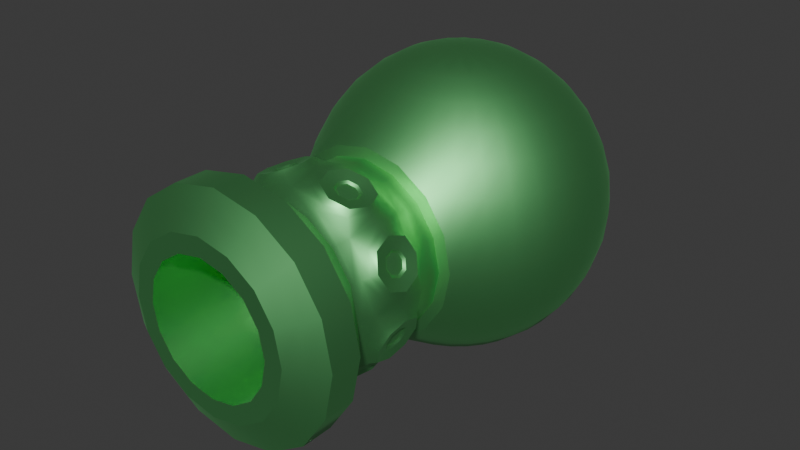 # Source: deluxe_mortar_1.blend  (saved by Blender 4.4.30; exported with 4.5.12 LTS)
import bpy
from mathutils import Matrix  # noqa: F401  (used for matrix-valued properties, if any)

bpy.ops.wm.read_factory_settings(use_empty=True)
scene = bpy.context.scene
scene.name = 'Scene'

# ---- collections
col_collection = bpy.data.collections.new('Collection'); scene.collection.children.link(col_collection)

# ---- materials (node trees are filled in below, after node groups)
mat_deluxe_mortar = bpy.data.materials.new('deluxe_mortar')
mat_deluxe_mortar.use_transparent_shadow = False

# ---- node groups
ng_auto_smooth = bpy.data.node_groups.new('Auto Smooth', 'GeometryNodeTree')
_s = ng_auto_smooth.interface.new_socket(name='Geometry', in_out='OUTPUT', socket_type='NodeSocketGeometry')
_s = ng_auto_smooth.interface.new_socket(name='Geometry', in_out='INPUT', socket_type='NodeSocketGeometry')
_s = ng_auto_smooth.interface.new_socket(name='Angle', in_out='INPUT', socket_type='NodeSocketFloat')
_s.subtype = 'ANGLE'
_s.min_value = 0.0
_s.max_value = 3.142
ng_auto_smooth.is_modifier = True
_N = ng_auto_smooth.nodes; _L = ng_auto_smooth.links
n0 = _N.new('NodeGroupOutput'); n0.name = 'Group Output'; n0.location = (480, -100)
n1 = _N.new('NodeGroupInput'); n1.name = 'Group Input'; n1.location = (-420, -300)
n2 = _N.new('NodeGroupInput'); n2.name = 'Group Input.001'; n2.location = (-60, -100)
n3 = _N.new('GeometryNodeSetShadeSmooth'); n3.name = 'Set Shade Smooth'; n3.location = (120, -100)
n3.domain = 'EDGE'
n4 = _N.new('GeometryNodeSetShadeSmooth'); n4.name = 'Set Shade Smooth.001'; n4.location = (300, -100)
n5 = _N.new('GeometryNodeInputMeshEdgeAngle'); n5.name = 'Edge Angle'; n5.location = (-420, -220)
n6 = _N.new('GeometryNodeInputEdgeSmooth'); n6.name = 'Is Edge Smooth'; n6.location = (-60, -160)
n7 = _N.new('GeometryNodeInputShadeSmooth'); n7.name = 'Is Face Smooth'; n7.location = (-240, -340)
n8 = _N.new('FunctionNodeBooleanMath'); n8.name = 'Boolean Math'; n8.location = (-60, -220)
n9 = _N.new('FunctionNodeCompare'); n9.name = 'Compare'; n9.location = (-240, -180)
n9.operation = 'LESS_EQUAL'
_L.new(n5.outputs[0], n9.inputs[0])
_L.new(n4.outputs[0], n0.inputs[0])
_L.new(n1.outputs[1], n9.inputs[1])
_L.new(n9.outputs[0], n8.inputs[0])
_L.new(n7.outputs[0], n8.inputs[1])
_L.new(n2.outputs[0], n3.inputs[0])
_L.new(n6.outputs[0], n3.inputs[1])
_L.new(n3.outputs[0], n4.inputs[0])
_L.new(n8.outputs[0], n3.inputs[2])
n0.is_active_output = True

# ---- material node trees
mat_deluxe_mortar.use_nodes = True; mat_deluxe_mortar.node_tree.nodes.clear()
_N = mat_deluxe_mortar.node_tree.nodes; _L = mat_deluxe_mortar.node_tree.links
n0 = _N.new('ShaderNodeBsdfPrincipled'); n0.name = 'Principled BSDF'; n0.location = (10, 300)
n0.inputs[0].default_value = (0.2401, 0.8002, 0.2961, 1.0)
n0.inputs[1].default_value = 1.0
n1 = _N.new('ShaderNodeOutputMaterial'); n1.name = 'Material Output'; n1.location = (300, 300)
_L.new(n0.outputs[0], n1.inputs[0])
n1.is_active_output = True

# ---- world
world_world = bpy.data.worlds.new('World'); scene.world = world_world
world_world.use_nodes = True; world_world.node_tree.nodes.clear()
_N = world_world.node_tree.nodes; _L = world_world.node_tree.links
n0 = _N.new('ShaderNodeOutputWorld'); n0.name = 'World Output'; n0.location = (300, 300)
n1 = _N.new('ShaderNodeBackground'); n1.name = 'Background'; n1.location = (10, 300)
n1.inputs[0].default_value = (0.05088, 0.05088, 0.05088, 1.0)
_L.new(n1.outputs[0], n0.inputs[0])
n0.is_active_output = True
world_world.color = (0.05088, 0.05088, 0.05088)
world_world.use_sun_shadow = False
world_world.sun_shadow_jitter_overblur = 0.0

# ---- meshes
me_sphere = bpy.data.meshes.new('Sphere')
me_sphere.from_pydata([(0.0, 1.0, 0.0), (0.0, 0.9239, -0.3827), (0.0, 0.3827, -0.9239), (0.3827, 0.9239, 0.0), (0.3536, 0.8536, -0.3827), (0.2706, 0.6533, -0.7071), (0.1464, 0.3536, -0.9239), (0.7071, 0.7071, 0.0), (0.6533, 0.6533, -0.3827), (0.5, 0.5, -0.7071), (0.2706, 0.2706, -0.9239), (0.9239, 0.3827, 0.0), (0.8536, 0.3536, -0.3827), (0.6533, 0.2706, -0.7071), (0.3536, 0.1464, -0.9239), (1.0, -1.49e-07, 0.0), (0.9239, -1.192e-07, -0.3827), (0.7071, -8.941e-08, -0.7071), (0.3827, -4.47e-08, -0.9239), (0.9239, -0.3827, 0.0), (0.8536, -0.3536, -0.3827), (0.6533, -0.2706, -0.7071), (0.3536, -0.1464, -0.9239), (0.7071, -0.7071, 0.0), (0.6533, -0.6533, -0.3827), (0.5, -0.5, -0.7071), (0.2706, -0.2706, -0.9239), (0.5966, -0.8887, 0.0), (0.4219, -0.8887, -0.4219), (0.2706, -0.6533, -0.7071), (0.1464, -0.3536, -0.9239), (-0.5966, -1.042, 0.0), (0.0, -0.8666, -0.6639), (-2.235e-07, -0.7071, -0.7071), (-1.192e-07, -0.3827, -0.9239), (0.0, 0.0, -1.0), (-0.5966, -0.8887, 0.0), (-0.4219, -0.8887, -0.4219), (-0.2706, -0.6533, -0.7071), (-0.1464, -0.3536, -0.9239), (-0.7071, -0.7071, 0.0), (-0.6533, -0.6533, -0.3827), (-0.5, -0.5, -0.7071), (-0.2706, -0.2706, -0.9239), (-0.9239, -0.3827, 0.0), (-0.8536, -0.3536, -0.3827), (-0.6533, -0.2706, -0.7071), (-0.3536, -0.1464, -0.9239), (-1.0, 5.066e-07, 0.0), (-0.9239, 3.576e-07, -0.3827), (-0.7071, 3.278e-07, -0.7071), (-0.3827, 1.788e-07, -0.9239), (-0.9239, 0.3827, 0.0), (-0.8536, 0.3536, -0.3827), (-0.6533, 0.2706, -0.7071), (-0.3536, 0.1464, -0.9239), (-0.7071, 0.7071, 0.0), (-0.6533, 0.6533, -0.3827), (-0.5, 0.5, -0.7071), (-0.2706, 0.2706, -0.9239), (-0.3827, 0.9239, 0.0), (-0.3536, 0.8536, -0.3827), (-0.2706, 0.6533, -0.7071), (-0.1464, 0.3536, -0.9239), (4.47e-07, 0.7071, -0.7071), (0.6635, -0.8667, 0.0), (0.469, -0.8668, -0.469), (0.0, -0.8887, -0.5966), (-0.6635, -0.8667, 0.0), (-0.469, -0.8668, -0.469), (0.0, -0.9387, -0.5966), (0.5966, -0.9387, 0.0), (-0.5966, -0.9387, 0.0), (0.4219, -0.9387, -0.4219), (-0.4219, -0.9387, -0.4219), (0.5966, -1.042, 0.0), (0.4219, -1.042, -0.4219), (0.0, -1.042, -0.5966), (-0.4219, -1.042, -0.4219), (0.0, -2.106, -0.4667), (0.0, -2.106, -0.5966), (0.4667, -2.106, 0.0), (0.5966, -2.106, 0.0), (-0.4667, -2.106, 0.0), (-0.5966, -2.106, 0.0), (0.33, -2.106, -0.33), (0.4219, -2.106, -0.4219), (-0.33, -2.106, -0.33), (-0.4219, -2.106, -0.4219), (0.5966, -1.564, 0.0), (-0.4219, -1.564, -0.4219), (0.0, -1.564, -0.5966), (0.4219, -1.564, -0.4219), (-0.5966, -1.564, 0.0), (-0.5916, -1.983, -0.5916), (0.8366, -1.983, 0.0), (0.0, -1.983, -0.8366), (0.5916, -1.983, -0.5916), (-0.8366, -1.983, 0.0), (0.0, -1.106, 0.0), (0.0, -1.106, -0.4667), (0.4667, -1.106, 0.0), (-0.4667, -1.106, 0.0), (0.33, -1.106, -0.33), (-0.33, -1.106, -0.33), (-0.5916, -1.783, -0.5916), (0.8366, -1.783, 0.0), (0.0, -1.783, -0.8366), (0.5916, -1.783, -0.5916), (-0.8366, -1.783, 0.0), (0.5966, -1.507, 0.0), (-0.4219, -1.507, -0.4219), (0.0, -1.507, -0.5966), (0.4219, -1.507, -0.4219), (-0.5966, -1.507, 0.0), (0.6302, -1.105, -0.07569), (0.6302, -1.444, -0.07569), (0.4991, -1.444, -0.3921), (0.4991, -1.105, -0.3921), (-0.4991, -1.105, -0.3921), (-0.4991, -1.444, -0.3921), (-0.6302, -1.444, -0.07569), (-0.6302, -1.105, -0.07569), (0.3921, -1.105, -0.4991), (0.3921, -1.444, -0.4991), (0.07569, -1.444, -0.6302), (0.07569, -1.105, -0.6302), (-0.07569, -1.105, -0.6302), (-0.07569, -1.444, -0.6302), (-0.3921, -1.444, -0.4991), (-0.3921, -1.105, -0.4991), (0.5863, -1.359, -0.1502), (0.5863, -1.19, -0.1502), (0.5208, -1.359, -0.3084), (0.5208, -1.19, -0.3084), (-0.5208, -1.359, -0.3084), (-0.5208, -1.19, -0.3084), (-0.5863, -1.359, -0.1502), (-0.5863, -1.19, -0.1502), (0.3084, -1.359, -0.5208), (0.3084, -1.19, -0.5208), (0.1502, -1.359, -0.5863), (0.1502, -1.19, -0.5863), (-0.1502, -1.359, -0.5863), (-0.1502, -1.19, -0.5863), (-0.3084, -1.359, -0.5208), (-0.3084, -1.19, -0.5208), (0.5687, -1.342, -0.1614), (0.5687, -1.207, -0.1614), (0.5163, -1.342, -0.288), (0.5163, -1.207, -0.288), (-0.5163, -1.342, -0.288), (-0.5163, -1.207, -0.288), (-0.5687, -1.342, -0.1614), (-0.5687, -1.207, -0.1614), (0.288, -1.342, -0.5163), (0.288, -1.207, -0.5163), (0.1614, -1.342, -0.5687), (0.1614, -1.207, -0.5687), (-0.1614, -1.342, -0.5687), (-0.1614, -1.207, -0.5687), (-0.288, -1.342, -0.5163), (-0.288, -1.207, -0.5163), (0.0, 0.9239, 0.3827), (0.0, 0.3827, 0.9239), (0.3536, 0.8536, 0.3827), (0.2706, 0.6533, 0.7071), (0.1464, 0.3536, 0.9239), (0.6533, 0.6533, 0.3827), (0.5, 0.5, 0.7071), (0.2706, 0.2706, 0.9239), (0.8536, 0.3536, 0.3827), (0.6533, 0.2706, 0.7071), (0.3536, 0.1464, 0.9239), (0.9239, -1.192e-07, 0.3827), (0.7071, -8.941e-08, 0.7071), (0.3827, -4.47e-08, 0.9239), (0.8536, -0.3536, 0.3827), (0.6533, -0.2706, 0.7071), (0.3536, -0.1464, 0.9239), (0.6533, -0.6533, 0.3827), (0.5, -0.5, 0.7071), (0.2706, -0.2706, 0.9239), (0.4219, -0.8887, 0.4219), (0.2706, -0.6533, 0.7071), (0.1464, -0.3536, 0.9239), (0.0, -0.8666, 0.6639), (-2.235e-07, -0.7071, 0.7071), (-1.192e-07, -0.3827, 0.9239), (0.0, 0.0, 1.0), (-0.4219, -0.8887, 0.4219), (-0.2706, -0.6533, 0.7071), (-0.1464, -0.3536, 0.9239), (-0.6533, -0.6533, 0.3827), (-0.5, -0.5, 0.7071), (-0.2706, -0.2706, 0.9239), (-0.8536, -0.3536, 0.3827), (-0.6533, -0.2706, 0.7071), (-0.3536, -0.1464, 0.9239), (-0.9239, 3.576e-07, 0.3827), (-0.7071, 3.278e-07, 0.7071), (-0.3827, 1.788e-07, 0.9239), (-0.8536, 0.3536, 0.3827), (-0.6533, 0.2706, 0.7071), (-0.3536, 0.1464, 0.9239), (-0.6533, 0.6533, 0.3827), (-0.5, 0.5, 0.7071), (-0.2706, 0.2706, 0.9239), (-0.3536, 0.8536, 0.3827), (-0.2706, 0.6533, 0.7071), (-0.1464, 0.3536, 0.9239), (4.47e-07, 0.7071, 0.7071), (0.469, -0.8668, 0.469), (0.0, -0.8887, 0.5966), (-0.469, -0.8668, 0.469), (0.0, -0.9387, 0.5966), (0.4219, -0.9387, 0.4219), (-0.4219, -0.9387, 0.4219), (0.4219, -1.042, 0.4219), (0.0, -1.042, 0.5966), (-0.4219, -1.042, 0.4219), (0.0, -2.106, 0.4667), (0.0, -2.106, 0.5966), (0.33, -2.106, 0.33), (0.4219, -2.106, 0.4219), (-0.33, -2.106, 0.33), (-0.4219, -2.106, 0.4219), (-0.4219, -1.564, 0.4219), (0.0, -1.564, 0.5966), (0.4219, -1.564, 0.4219), (-0.5916, -1.983, 0.5916), (0.0, -1.983, 0.8366), (0.5916, -1.983, 0.5916), (0.0, -1.106, 0.4667), (0.33, -1.106, 0.33), (-0.33, -1.106, 0.33), (-0.5916, -1.783, 0.5916), (0.0, -1.783, 0.8366), (0.5916, -1.783, 0.5916), (-0.4219, -1.507, 0.4219), (0.0, -1.507, 0.5966), (0.4219, -1.507, 0.4219), (0.6302, -1.105, 0.07569), (0.6302, -1.444, 0.07569), (0.4991, -1.444, 0.3921), (0.4991, -1.105, 0.3921), (-0.4991, -1.105, 0.3921), (-0.4991, -1.444, 0.3921), (-0.6302, -1.444, 0.07569), (-0.6302, -1.105, 0.07569), (0.3921, -1.105, 0.4991), (0.3921, -1.444, 0.4991), (0.07569, -1.444, 0.6302), (0.07569, -1.105, 0.6302), (-0.07569, -1.105, 0.6302), (-0.07569, -1.444, 0.6302), (-0.3921, -1.444, 0.4991), (-0.3921, -1.105, 0.4991), (0.5863, -1.359, 0.1502), (0.5863, -1.19, 0.1502), (0.5208, -1.359, 0.3084), (0.5208, -1.19, 0.3084), (-0.5208, -1.359, 0.3084), (-0.5208, -1.19, 0.3084), (-0.5863, -1.359, 0.1502), (-0.5863, -1.19, 0.1502), (0.3084, -1.359, 0.5208), (0.3084, -1.19, 0.5208), (0.1502, -1.359, 0.5863), (0.1502, -1.19, 0.5863), (-0.1502, -1.359, 0.5863), (-0.1502, -1.19, 0.5863), (-0.3084, -1.359, 0.5208), (-0.3084, -1.19, 0.5208), (0.5687, -1.342, 0.1614), (0.5687, -1.207, 0.1614), (0.5163, -1.342, 0.288), (0.5163, -1.207, 0.288), (-0.5163, -1.342, 0.288), (-0.5163, -1.207, 0.288), (-0.5687, -1.342, 0.1614), (-0.5687, -1.207, 0.1614), (0.288, -1.342, 0.5163), (0.288, -1.207, 0.5163), (0.1614, -1.342, 0.5687), (0.1614, -1.207, 0.5687), (-0.1614, -1.342, 0.5687), (-0.1614, -1.207, 0.5687), (-0.288, -1.342, 0.5163), (-0.288, -1.207, 0.5163)], [], [(35, 2, 6), (64, 1, 4, 5), (2, 64, 5, 6), (1, 0, 3, 4), (5, 4, 8, 9), (6, 5, 9, 10), (4, 3, 7, 8), (35, 6, 10), (10, 9, 13, 14), (8, 7, 11, 12), (35, 10, 14), (9, 8, 12, 13), (12, 11, 15, 16), (35, 14, 18), (13, 12, 16, 17), (14, 13, 17, 18), (35, 18, 22), (17, 16, 20, 21), (18, 17, 21, 22), (16, 15, 19, 20), (22, 21, 25, 26), (20, 19, 23, 24), (35, 22, 26), (21, 20, 24, 25), (26, 25, 29, 30), (24, 23, 65, 66), (35, 26, 30), (25, 24, 66, 29), (35, 30, 34), (29, 66, 32, 33), (28, 27, 71, 73), (30, 29, 33, 34), (67, 28, 73, 70), (35, 34, 39), (33, 32, 69, 38), (36, 37, 74, 72), (34, 33, 38, 39), (39, 38, 42, 43), (69, 68, 40, 41), (35, 39, 43), (38, 69, 41, 42), (43, 42, 46, 47), (41, 40, 44, 45), (35, 43, 47), (42, 41, 45, 46), (35, 47, 51), (46, 45, 49, 50), (47, 46, 50, 51), (45, 44, 48, 49), (50, 49, 53, 54), (51, 50, 54, 55), (49, 48, 52, 53), (35, 51, 55), (55, 54, 58, 59), (53, 52, 56, 57), (35, 55, 59), (54, 53, 57, 58), (57, 56, 60, 61), (35, 59, 63), (58, 57, 61, 62), (59, 58, 62, 63), (35, 63, 2), (62, 61, 1, 64), (63, 62, 64, 2), (61, 60, 0, 1), (27, 28, 66, 65), (28, 67, 32, 66), (37, 36, 68, 69), (67, 37, 69, 32), (88, 84, 98, 94), (82, 86, 97, 95), (37, 67, 70, 74), (80, 88, 94, 96), (81, 85, 86, 82), (85, 79, 80, 86), (86, 80, 96, 97), (87, 83, 84, 88), (79, 87, 88, 80), (73, 71, 75, 76), (72, 74, 78, 31), (70, 73, 76, 77), (74, 70, 77, 78), (111, 112, 91, 90), (100, 99, 102, 104), (103, 101, 99, 100), (83, 87, 104, 102), (79, 85, 103, 100), (85, 81, 101, 103), (87, 79, 100, 104), (105, 94, 98, 109), (107, 96, 94, 105), (108, 97, 96, 107), (108, 106, 95, 97), (106, 108, 92, 89), (108, 107, 91, 92), (107, 105, 90, 91), (105, 109, 93, 90), (112, 113, 92, 91), (114, 111, 90, 93), (113, 110, 89, 92), (130, 127, 144, 146), (110, 116, 115, 75), (113, 117, 116, 110), (76, 118, 117, 113), (75, 115, 118, 76), (115, 116, 131, 132), (111, 120, 119, 78), (114, 121, 120, 111), (31, 122, 121, 114), (78, 119, 122, 31), (113, 124, 123, 76), (112, 125, 124, 113), (77, 126, 125, 112), (76, 123, 126, 77), (129, 130, 146, 145), (112, 128, 127, 77), (111, 129, 128, 112), (78, 130, 129, 111), (77, 127, 130, 78), (128, 129, 145, 143), (122, 119, 136, 138), (127, 128, 143, 144), (146, 144, 160, 162), (131, 133, 149, 147), (145, 146, 162, 161), (132, 131, 147, 148), (143, 145, 161, 159), (116, 117, 133, 131), (117, 118, 134, 133), (123, 124, 139, 140), (118, 115, 132, 134), (124, 125, 141, 139), (125, 126, 142, 141), (126, 123, 140, 142), (119, 120, 135, 136), (120, 121, 137, 135), (121, 122, 138, 137), (148, 147, 149, 150), (152, 151, 153, 154), (156, 155, 157, 158), (160, 159, 161, 162), (133, 134, 150, 149), (134, 132, 148, 150), (136, 135, 151, 152), (135, 137, 153, 151), (137, 138, 154, 153), (138, 136, 152, 154), (140, 139, 155, 156), (139, 141, 157, 155), (141, 142, 158, 157), (142, 140, 156, 158), (144, 143, 159, 160), (189, 167, 164), (211, 166, 165, 163), (164, 167, 166, 211), (163, 165, 3, 0), (166, 169, 168, 165), (167, 170, 169, 166), (165, 168, 7, 3), (189, 170, 167), (170, 173, 172, 169), (168, 171, 11, 7), (189, 173, 170), (169, 172, 171, 168), (171, 174, 15, 11), (189, 176, 173), (172, 175, 174, 171), (173, 176, 175, 172), (189, 179, 176), (175, 178, 177, 174), (176, 179, 178, 175), (174, 177, 19, 15), (179, 182, 181, 178), (177, 180, 23, 19), (189, 182, 179), (178, 181, 180, 177), (182, 185, 184, 181), (180, 212, 65, 23), (189, 185, 182), (181, 184, 212, 180), (189, 188, 185), (184, 187, 186, 212), (183, 216, 71, 27), (185, 188, 187, 184), (213, 215, 216, 183), (189, 192, 188), (187, 191, 214, 186), (36, 72, 217, 190), (188, 192, 191, 187), (192, 195, 194, 191), (214, 193, 40, 68), (189, 195, 192), (191, 194, 193, 214), (195, 198, 197, 194), (193, 196, 44, 40), (189, 198, 195), (194, 197, 196, 193), (189, 201, 198), (197, 200, 199, 196), (198, 201, 200, 197), (196, 199, 48, 44), (200, 203, 202, 199), (201, 204, 203, 200), (199, 202, 52, 48), (189, 204, 201), (204, 207, 206, 203), (202, 205, 56, 52), (189, 207, 204), (203, 206, 205, 202), (205, 208, 60, 56), (189, 210, 207), (206, 209, 208, 205), (207, 210, 209, 206), (189, 164, 210), (209, 211, 163, 208), (210, 164, 211, 209), (208, 163, 0, 60), (27, 65, 212, 183), (183, 212, 186, 213), (190, 214, 68, 36), (213, 186, 214, 190), (226, 230, 98, 84), (82, 95, 232, 224), (190, 217, 215, 213), (222, 231, 230, 226), (81, 82, 224, 223), (223, 224, 222, 221), (224, 232, 231, 222), (225, 226, 84, 83), (221, 222, 226, 225), (216, 218, 75, 71), (72, 31, 220, 217), (215, 219, 218, 216), (217, 220, 219, 215), (239, 227, 228, 240), (233, 235, 102, 99), (234, 233, 99, 101), (83, 102, 235, 225), (221, 233, 234, 223), (223, 234, 101, 81), (225, 235, 233, 221), (236, 109, 98, 230), (237, 236, 230, 231), (238, 237, 231, 232), (238, 232, 95, 106), (106, 89, 229, 238), (238, 229, 228, 237), (237, 228, 227, 236), (236, 227, 93, 109), (240, 228, 229, 241), (114, 93, 227, 239), (241, 229, 89, 110), (257, 273, 271, 254), (110, 75, 242, 243), (241, 110, 243, 244), (218, 241, 244, 245), (75, 218, 245, 242), (242, 259, 258, 243), (239, 220, 246, 247), (114, 239, 247, 248), (31, 114, 248, 249), (220, 31, 249, 246), (241, 218, 250, 251), (240, 241, 251, 252), (219, 240, 252, 253), (218, 219, 253, 250), (256, 272, 273, 257), (240, 219, 254, 255), (239, 240, 255, 256), (220, 239, 256, 257), (219, 220, 257, 254), (255, 270, 272, 256), (249, 265, 263, 246), (254, 271, 270, 255), (273, 289, 287, 271), (258, 274, 276, 260), (272, 288, 289, 273), (259, 275, 274, 258), (270, 286, 288, 272), (243, 258, 260, 244), (244, 260, 261, 245), (250, 267, 266, 251), (245, 261, 259, 242), (251, 266, 268, 252), (252, 268, 269, 253), (253, 269, 267, 250), (246, 263, 262, 247), (247, 262, 264, 248), (248, 264, 265, 249), (275, 277, 276, 274), (279, 281, 280, 278), (283, 285, 284, 282), (287, 289, 288, 286), (260, 276, 277, 261), (261, 277, 275, 259), (263, 279, 278, 262), (262, 278, 280, 264), (264, 280, 281, 265), (265, 281, 279, 263), (267, 283, 282, 266), (266, 282, 284, 268), (268, 284, 285, 269), (269, 285, 283, 267), (271, 287, 286, 270)])
me_sphere.polygons.foreach_set('use_smooth', [True] * 304)
_k = set([(27, 28), (27, 183), (28, 67), (32, 66), (32, 69), (36, 37), (36, 190), (37, 67), (65, 66), (65, 212), (68, 69), (68, 214), (79, 85), (79, 87), (80, 86), (80, 88), (81, 85), (81, 223), (82, 86), (82, 224), (83, 87), (83, 225), (84, 88), (84, 226), (89, 92), (89, 229), (90, 91), (90, 93), (91, 92), (93, 227), (94, 96), (94, 98), (95, 97), (95, 232), (96, 97), (98, 230), (105, 107), (105, 109), (106, 108), (106, 238), (107, 108), (109, 236), (115, 116), (115, 118), (116, 117), (117, 118), (119, 120), (119, 122), (120, 121), (121, 122), (123, 124), (123, 126), (124, 125), (125, 126), (127, 128), (127, 130), (128, 129), (129, 130), (131, 132), (131, 133), (132, 134), (133, 134), (135, 136), (135, 137), (136, 138), (137, 138), (139, 140), (139, 141), (140, 142), (141, 142), (143, 144), (143, 145), (144, 146), (145, 146), (147, 148), (147, 149), (148, 150), (149, 150), (151, 152), (151, 153), (152, 154), (153, 154), (155, 156), (155, 157), (156, 158), (157, 158), (159, 160), (159, 161), (160, 162), (161, 162), (183, 213), (186, 212), (186, 214), (190, 213), (221, 223), (221, 225), (222, 224), (222, 226), (227, 228), (228, 229), (230, 231), (231, 232), (236, 237), (237, 238), (242, 243), (242, 245), (243, 244), (244, 245), (246, 247), (246, 249), (247, 248), (248, 249), (250, 251), (250, 253), (251, 252), (252, 253), (254, 255), (254, 257), (255, 256), (256, 257), (258, 259), (258, 260), (259, 261), (260, 261), (262, 263), (262, 264), (263, 265), (264, 265), (266, 267), (266, 268), (267, 269), (268, 269), (270, 271), (270, 272), (271, 273), (272, 273), (274, 275), (274, 276), (275, 277), (276, 277), (278, 279), (278, 280), (279, 281), (280, 281), (282, 283), (282, 284), (283, 285), (284, 285), (286, 287), (286, 288), (287, 289), (288, 289)])
me_sphere.attributes.new('sharp_edge', 'BOOLEAN', 'EDGE').data.foreach_set('value', [ (min(e.vertices), max(e.vertices)) in _k for e in me_sphere.edges])
_k = {(65, 66): 1.0, (32, 66): 1.0, (68, 69): 1.0, (32, 69): 1.0, (27, 28): 1.0, (28, 67): 1.0, (36, 37): 1.0, (37, 67): 1.0, (82, 86): 1.0, (80, 86): 1.0, (84, 88): 1.0, (80, 88): 1.0, (89, 92): 1.0, (90, 93): 1.0, (91, 92): 1.0, (90, 91): 1.0, (95, 97): 1.0, (94, 98): 1.0, (96, 97): 1.0, (94, 96): 1.0, (81, 85): 1.0, (79, 85): 1.0, (83, 87): 1.0, (79, 87): 1.0, (106, 108): 1.0, (105, 109): 1.0, (107, 108): 1.0, (105, 107): 1.0, (115, 116): 1.0, (116, 117): 1.0, (117, 118): 1.0, (115, 118): 1.0, (119, 120): 1.0, (120, 121): 1.0, (121, 122): 1.0, (119, 122): 1.0, (123, 124): 1.0, (124, 125): 1.0, (125, 126): 1.0, (123, 126): 1.0, (127, 128): 1.0, (128, 129): 1.0, (129, 130): 1.0, (127, 130): 1.0, (131, 132): 1.0, (131, 133): 1.0, (133, 134): 1.0, (132, 134): 1.0, (135, 136): 1.0, (135, 137): 1.0, (137, 138): 1.0, (136, 138): 1.0, (139, 140): 1.0, (139, 141): 1.0, (141, 142): 1.0, (140, 142): 1.0, (143, 144): 1.0, (143, 145): 1.0, (145, 146): 1.0, (144, 146): 1.0, (147, 148): 1.0, (147, 149): 1.0, (149, 150): 1.0, (148, 150): 1.0, (151, 152): 1.0, (151, 153): 1.0, (153, 154): 1.0, (152, 154): 1.0, (155, 156): 1.0, (155, 157): 1.0, (157, 158): 1.0, (156, 158): 1.0, (159, 160): 1.0, (159, 161): 1.0, (161, 162): 1.0, (160, 162): 1.0, (65, 212): 1.0, (186, 212): 1.0, (68, 214): 1.0, (186, 214): 1.0, (27, 183): 1.0, (183, 213): 1.0, (36, 190): 1.0, (190, 213): 1.0, (82, 224): 1.0, (222, 224): 1.0, (84, 226): 1.0, (222, 226): 1.0, (89, 229): 1.0, (93, 227): 1.0, (228, 229): 1.0, (227, 228): 1.0, (95, 232): 1.0, (98, 230): 1.0, (231, 232): 1.0, (230, 231): 1.0, (81, 223): 1.0, (221, 223): 1.0, (83, 225): 1.0, (221, 225): 1.0, (106, 238): 1.0, (109, 236): 1.0, (237, 238): 1.0, (236, 237): 1.0, (242, 243): 1.0, (243, 244): 1.0, (244, 245): 1.0, (242, 245): 1.0, (246, 247): 1.0, (247, 248): 1.0, (248, 249): 1.0, (246, 249): 1.0, (250, 251): 1.0, (251, 252): 1.0, (252, 253): 1.0, (250, 253): 1.0, (254, 255): 1.0, (255, 256): 1.0, (256, 257): 1.0, (254, 257): 1.0, (258, 259): 1.0, (258, 260): 1.0, (260, 261): 1.0, (259, 261): 1.0, (262, 263): 1.0, (262, 264): 1.0, (264, 265): 1.0, (263, 265): 1.0, (266, 267): 1.0, (266, 268): 1.0, (268, 269): 1.0, (267, 269): 1.0, (270, 271): 1.0, (270, 272): 1.0, (272, 273): 1.0, (271, 273): 1.0, (274, 275): 1.0, (274, 276): 1.0, (276, 277): 1.0, (275, 277): 1.0, (278, 279): 1.0, (278, 280): 1.0, (280, 281): 1.0, (279, 281): 1.0, (282, 283): 1.0, (282, 284): 1.0, (284, 285): 1.0, (283, 285): 1.0, (286, 287): 1.0, (286, 288): 1.0, (288, 289): 1.0, (287, 289): 1.0}
me_sphere.attributes.new('crease_edge', 'FLOAT', 'EDGE').data.foreach_set('value', [_k.get((min(e.vertices), max(e.vertices)), 0.0) for e in me_sphere.edges])
_uv = me_sphere.uv_layers.new(name='UVMap')
_uv.uv.foreach_set('vector', [0.7188, 0.0, 0.75, 0.125, 0.6875, 0.125, 0.75, 0.25, 0.75, 0.375, 0.6875, 0.375, 0.6875, 0.25, 0.75, 0.125, 0.75, 0.25, 0.6875, 0.25, 0.6875, 0.125, 0.75, 0.375, 0.75, 0.5, 0.6875, 0.5, 0.6875, 0.375, 0.6875, 0.25, 0.6875, 0.375, 0.625, 0.375, 0.625, 0.25, 0.6875, 0.125, 0.6875, 0.25, 0.625, 0.25, 0.625, 0.125, 0.6875, 0.375, 0.6875, 0.5, 0.625, 0.5, 0.625, 0.375, 0.6562, 0.0, 0.6875, 0.125, 0.625, 0.125, 0.625, 0.125, 0.625, 0.25, 0.5625, 0.25, 0.5625, 0.125, 0.625, 0.375, 0.625, 0.5, 0.5625, 0.5, 0.5625, 0.375, 0.5938, 0.0, 0.625, 0.125, 0.5625, 0.125, 0.625, 0.25, 0.625, 0.375, 0.5625, 0.375, 0.5625, 0.25, 0.5625, 0.375, 0.5625, 0.5, 0.5, 0.5, 0.5, 0.375, 0.5312, 0.0, 0.5625, 0.125, 0.5, 0.125, 0.5625, 0.25, 0.5625, 0.375, 0.5, 0.375, 0.5, 0.25, 0.5625, 0.125, 0.5625, 0.25, 0.5, 0.25, 0.5, 0.125, 0.4687, 0.0, 0.5, 0.125, 0.4375, 0.125, 0.5, 0.25, 0.5, 0.375, 0.4375, 0.375, 0.4375, 0.25, 0.5, 0.125, 0.5, 0.25, 0.4375, 0.25, 0.4375, 0.125, 0.5, 0.375, 0.5, 0.5, 0.4375, 0.5, 0.4375, 0.375, 0.4375, 0.125, 0.4375, 0.25, 0.375, 0.25, 0.375, 0.125, 0.4375, 0.375, 0.4375, 0.5, 0.375, 0.5, 0.375, 0.375, 0.4062, 0.0, 0.4375, 0.125, 0.375, 0.125, 0.4375, 0.25, 0.4375, 0.375, 0.375, 0.375, 0.375, 0.25, 0.375, 0.125, 0.375, 0.25, 0.3125, 0.25, 0.3125, 0.125, 0.375, 0.375, 0.375, 0.5, 0.3125, 0.5, 0.3125, 0.375, 0.3437, 0.0, 0.375, 0.125, 0.3125, 0.125, 0.375, 0.25, 0.375, 0.375, 0.3125, 0.375, 0.3125, 0.25, 0.2812, 0.0, 0.3125, 0.125, 0.25, 0.125, 0.3125, 0.25, 0.3125, 0.375, 0.25, 0.375, 0.25, 0.25, 0.3025, 0.3951, 0.305, 0.5, 0.305, 0.5, 0.3025, 0.3951, 0.3125, 0.125, 0.3125, 0.25, 0.25, 0.25, 0.25, 0.125, 0.25, 0.39, 0.3025, 0.3951, 0.3025, 0.3951, 0.25, 0.39, 0.2187, 0.0, 0.25, 0.125, 0.1875, 0.125, 0.25, 0.25, 0.25, 0.375, 0.1875, 0.375, 0.1875, 0.25, 0.195, 0.5, 0.1975, 0.3951, 0.1975, 0.3951, 0.195, 0.5, 0.25, 0.125, 0.25, 0.25, 0.1875, 0.25, 0.1875, 0.125, 0.1875, 0.125, 0.1875, 0.25, 0.125, 0.25, 0.125, 0.125, 0.1875, 0.375, 0.1875, 0.5, 0.125, 0.5, 0.125, 0.375, 0.1562, 0.0, 0.1875, 0.125, 0.125, 0.125, 0.1875, 0.25, 0.1875, 0.375, 0.125, 0.375, 0.125, 0.25, 0.125, 0.125, 0.125, 0.25, 0.0625, 0.25, 0.0625, 0.125, 0.125, 0.375, 0.125, 0.5, 0.0625, 0.5, 0.0625, 0.375, 0.09375, 0.0, 0.125, 0.125, 0.0625, 0.125, 0.125, 0.25, 0.125, 0.375, 0.0625, 0.375, 0.0625, 0.25, 0.03125, 0.0, 0.0625, 0.125, 0.0, 0.125, 0.0625, 0.25, 0.0625, 0.375, 0.0, 0.375, 0.0, 0.25, 0.0625, 0.125, 0.0625, 0.25, 0.0, 0.25, 0.0, 0.125, 0.0625, 0.375, 0.0625, 0.5, 0.0, 0.5, 0.0, 0.375, 1.0, 0.25, 1.0, 0.375, 0.9375, 0.375, 0.9375, 0.25, 1.0, 0.125, 1.0, 0.25, 0.9375, 0.25, 0.9375, 0.125, 1.0, 0.375, 1.0, 0.5, 0.9375, 0.5, 0.9375, 0.375, 0.9687, 0.0, 1.0, 0.125, 0.9375, 0.125, 0.9375, 0.125, 0.9375, 0.25, 0.875, 0.25, 0.875, 0.125, 0.9375, 0.375, 0.9375, 0.5, 0.875, 0.5, 0.875, 0.375, 0.9062, 0.0, 0.9375, 0.125, 0.875, 0.125, 0.9375, 0.25, 0.9375, 0.375, 0.875, 0.375, 0.875, 0.25, 0.875, 0.375, 0.875, 0.5, 0.8125, 0.5, 0.8125, 0.375, 0.8437, 0.0, 0.875, 0.125, 0.8125, 0.125, 0.875, 0.25, 0.875, 0.375, 0.8125, 0.375, 0.8125, 0.25, 0.875, 0.125, 0.875, 0.25, 0.8125, 0.25, 0.8125, 0.125, 0.7812, 0.0, 0.8125, 0.125, 0.75, 0.125, 0.8125, 0.25, 0.8125, 0.375, 0.75, 0.375, 0.75, 0.25, 0.8125, 0.125, 0.8125, 0.25, 0.75, 0.25, 0.75, 0.125, 0.8125, 0.375, 0.8125, 0.5, 0.75, 0.5, 0.75, 0.375, 0.305, 0.5, 0.3025, 0.3951, 0.3125, 0.375, 0.3125, 0.5, 0.3025, 0.3951, 0.25, 0.39, 0.25, 0.375, 0.3125, 0.375, 0.1975, 0.3951, 0.195, 0.5, 0.1875, 0.5, 0.1875, 0.375, 0.25, 0.39, 0.1975, 0.3951, 0.1875, 0.375, 0.25, 0.375, 0.1975, 0.3951, 0.195, 0.5, 0.195, 0.5, 0.1975, 0.3951, 0.305, 0.5, 0.3025, 0.3951, 0.3025, 0.3951, 0.305, 0.5, 0.1975, 0.3951, 0.25, 0.39, 0.25, 0.39, 0.1975, 0.3951, 0.25, 0.39, 0.1975, 0.3951, 0.1975, 0.3951, 0.25, 0.39, 0.293, 0.5, 0.288, 0.4239, 0.3025, 0.3951, 0.305, 0.5, 0.288, 0.4239, 0.25, 0.4139, 0.25, 0.39, 0.3025, 0.3951, 0.3025, 0.3951, 0.25, 0.39, 0.25, 0.39, 0.3025, 0.3951, 0.212, 0.4239, 0.207, 0.5, 0.195, 0.5, 0.1975, 0.3951, 0.25, 0.4139, 0.212, 0.4239, 0.1975, 0.3951, 0.25, 0.39, 0.3025, 0.3951, 0.305, 0.5, 0.305, 0.5, 0.3025, 0.3951, 0.195, 0.5, 0.1975, 0.3951, 0.1975, 0.3951, 0.195, 0.5, 0.25, 0.39, 0.3025, 0.3951, 0.3025, 0.3951, 0.25, 0.39, 0.1975, 0.3951, 0.25, 0.39, 0.25, 0.39, 0.1975, 0.3951, 0.1975, 0.3951, 0.25, 0.39, 0.25, 0.39, 0.1975, 0.3951, 0.25, 0.4139, 0.25, 0.5, 0.207, 0.5, 0.212, 0.4239, 0.288, 0.4239, 0.293, 0.5, 0.25, 0.5, 0.25, 0.4139, 0.207, 0.5, 0.212, 0.4239, 0.212, 0.4239, 0.207, 0.5, 0.25, 0.4139, 0.288, 0.4239, 0.288, 0.4239, 0.25, 0.4139, 0.288, 0.4239, 0.293, 0.5, 0.293, 0.5, 0.288, 0.4239, 0.212, 0.4239, 0.25, 0.4139, 0.25, 0.4139, 0.212, 0.4239, 0.0, 0.0, 0.1975, 0.3951, 0.195, 0.5, 0.0, 0.0, 0.0, 0.0, 0.25, 0.39, 0.1975, 0.3951, 0.0, 0.0, 0.0, 0.0, 0.3025, 0.3951, 0.25, 0.39, 0.0, 0.0, 0.0, 0.0, 0.0, 0.0, 0.305, 0.5, 0.3025, 0.3951, 0.0, 0.0, 0.0, 0.0, 0.3025, 0.3951, 0.305, 0.5, 0.0, 0.0, 0.0, 0.0, 0.25, 0.39, 0.3025, 0.3951, 0.0, 0.0, 0.0, 0.0, 0.1975, 0.3951, 0.25, 0.39, 0.0, 0.0, 0.0, 0.0, 0.195, 0.5, 0.1975, 0.3951, 0.25, 0.39, 0.3025, 0.3951, 0.3025, 0.3951, 0.25, 0.39, 0.195, 0.5, 0.1975, 0.3951, 0.1975, 0.3951, 0.195, 0.5, 0.3025, 0.3951, 0.305, 0.5, 0.305, 0.5, 0.3025, 0.3951, 0.1975, 0.3951, 0.25, 0.39, 0.25, 0.39, 0.1975, 0.3951, 0.305, 0.5, 0.305, 0.5, 0.305, 0.5, 0.305, 0.5, 0.3025, 0.3951, 0.3025, 0.3951, 0.305, 0.5, 0.305, 0.5, 0.3025, 0.3951, 0.3025, 0.3951, 0.3025, 0.3951, 0.3025, 0.3951, 0.305, 0.5, 0.305, 0.5, 0.3025, 0.3951, 0.3025, 0.3951, 0.305, 0.5, 0.305, 0.5, 0.305, 0.5, 0.305, 0.5, 0.1975, 0.3951, 0.1975, 0.3951, 0.1975, 0.3951, 0.1975, 0.3951, 0.195, 0.5, 0.195, 0.5, 0.1975, 0.3951, 0.1975, 0.3951, 0.195, 0.5, 0.195, 0.5, 0.195, 0.5, 0.195, 0.5, 0.1975, 0.3951, 0.1975, 0.3951, 0.195, 0.5, 0.195, 0.5, 0.3025, 0.3951, 0.3025, 0.3951, 0.3025, 0.3951, 0.3025, 0.3951, 0.25, 0.39, 0.25, 0.39, 0.3025, 0.3951, 0.3025, 0.3951, 0.25, 0.39, 0.25, 0.39, 0.25, 0.39, 0.25, 0.39, 0.3025, 0.3951, 0.3025, 0.3951, 0.25, 0.39, 0.25, 0.39, 0.1975, 0.3951, 0.1975, 0.3951, 0.1975, 0.3951, 0.1975, 0.3951, 0.25, 0.39, 0.25, 0.39, 0.25, 0.39, 0.25, 0.39, 0.1975, 0.3951, 0.1975, 0.3951, 0.25, 0.39, 0.25, 0.39, 0.1975, 0.3951, 0.1975, 0.3951, 0.1975, 0.3951, 0.1975, 0.3951, 0.25, 0.39, 0.25, 0.39, 0.1975, 0.3951, 0.1975, 0.3951, 0.25, 0.39, 0.1975, 0.3951, 0.1975, 0.3951, 0.25, 0.39, 0.195, 0.5, 0.1975, 0.3951, 0.1975, 0.3951, 0.195, 0.5, 0.25, 0.39, 0.25, 0.39, 0.25, 0.39, 0.25, 0.39, 0.1975, 0.3951, 0.25, 0.39, 0.25, 0.39, 0.1975, 0.3951, 0.305, 0.5, 0.3025, 0.3951, 0.3025, 0.3951, 0.305, 0.5, 0.1975, 0.3951, 0.1975, 0.3951, 0.1975, 0.3951, 0.1975, 0.3951, 0.305, 0.5, 0.305, 0.5, 0.305, 0.5, 0.305, 0.5, 0.25, 0.39, 0.1975, 0.3951, 0.1975, 0.3951, 0.25, 0.39, 0.305, 0.5, 0.3025, 0.3951, 0.3025, 0.3951, 0.305, 0.5, 0.3025, 0.3951, 0.3025, 0.3951, 0.3025, 0.3951, 0.3025, 0.3951, 0.3025, 0.3951, 0.3025, 0.3951, 0.3025, 0.3951, 0.3025, 0.3951, 0.3025, 0.3951, 0.305, 0.5, 0.305, 0.5, 0.3025, 0.3951, 0.3025, 0.3951, 0.25, 0.39, 0.25, 0.39, 0.3025, 0.3951, 0.25, 0.39, 0.25, 0.39, 0.25, 0.39, 0.25, 0.39, 0.25, 0.39, 0.3025, 0.3951, 0.3025, 0.3951, 0.25, 0.39, 0.1975, 0.3951, 0.1975, 0.3951, 0.1975, 0.3951, 0.1975, 0.3951, 0.1975, 0.3951, 0.195, 0.5, 0.195, 0.5, 0.1975, 0.3951, 0.195, 0.5, 0.195, 0.5, 0.195, 0.5, 0.195, 0.5, 0.305, 0.5, 0.305, 0.5, 0.3025, 0.3951, 0.3025, 0.3951, 0.1975, 0.3951, 0.1975, 0.3951, 0.195, 0.5, 0.195, 0.5, 0.3025, 0.3951, 0.3025, 0.3951, 0.25, 0.39, 0.25, 0.39, 0.25, 0.39, 0.25, 0.39, 0.1975, 0.3951, 0.1975, 0.3951, 0.3025, 0.3951, 0.3025, 0.3951, 0.3025, 0.3951, 0.3025, 0.3951, 0.3025, 0.3951, 0.305, 0.5, 0.305, 0.5, 0.3025, 0.3951, 0.1975, 0.3951, 0.1975, 0.3951, 0.1975, 0.3951, 0.1975, 0.3951, 0.1975, 0.3951, 0.195, 0.5, 0.195, 0.5, 0.1975, 0.3951, 0.195, 0.5, 0.195, 0.5, 0.195, 0.5, 0.195, 0.5, 0.195, 0.5, 0.1975, 0.3951, 0.1975, 0.3951, 0.195, 0.5, 0.3025, 0.3951, 0.3025, 0.3951, 0.3025, 0.3951, 0.3025, 0.3951, 0.3025, 0.3951, 0.25, 0.39, 0.25, 0.39, 0.3025, 0.3951, 0.25, 0.39, 0.25, 0.39, 0.25, 0.39, 0.25, 0.39, 0.25, 0.39, 0.3025, 0.3951, 0.3025, 0.3951, 0.25, 0.39, 0.25, 0.39, 0.25, 0.39, 0.25, 0.39, 0.25, 0.39, 0.7188, 0.0, 0.6875, 0.125, 0.75, 0.125, 0.75, 0.25, 0.6875, 0.25, 0.6875, 0.375, 0.75, 0.375, 0.75, 0.125, 0.6875, 0.125, 0.6875, 0.25, 0.75, 0.25, 0.75, 0.375, 0.6875, 0.375, 0.6875, 0.5, 0.75, 0.5, 0.6875, 0.25, 0.625, 0.25, 0.625, 0.375, 0.6875, 0.375, 0.6875, 0.125, 0.625, 0.125, 0.625, 0.25, 0.6875, 0.25, 0.6875, 0.375, 0.625, 0.375, 0.625, 0.5, 0.6875, 0.5, 0.6562, 0.0, 0.625, 0.125, 0.6875, 0.125, 0.625, 0.125, 0.5625, 0.125, 0.5625, 0.25, 0.625, 0.25, 0.625, 0.375, 0.5625, 0.375, 0.5625, 0.5, 0.625, 0.5, 0.5938, 0.0, 0.5625, 0.125, 0.625, 0.125, 0.625, 0.25, 0.5625, 0.25, 0.5625, 0.375, 0.625, 0.375, 0.5625, 0.375, 0.5, 0.375, 0.5, 0.5, 0.5625, 0.5, 0.5312, 0.0, 0.5, 0.125, 0.5625, 0.125, 0.5625, 0.25, 0.5, 0.25, 0.5, 0.375, 0.5625, 0.375, 0.5625, 0.125, 0.5, 0.125, 0.5, 0.25, 0.5625, 0.25, 0.4687, 0.0, 0.4375, 0.125, 0.5, 0.125, 0.5, 0.25, 0.4375, 0.25, 0.4375, 0.375, 0.5, 0.375, 0.5, 0.125, 0.4375, 0.125, 0.4375, 0.25, 0.5, 0.25, 0.5, 0.375, 0.4375, 0.375, 0.4375, 0.5, 0.5, 0.5, 0.4375, 0.125, 0.375, 0.125, 0.375, 0.25, 0.4375, 0.25, 0.4375, 0.375, 0.375, 0.375, 0.375, 0.5, 0.4375, 0.5, 0.4062, 0.0, 0.375, 0.125, 0.4375, 0.125, 0.4375, 0.25, 0.375, 0.25, 0.375, 0.375, 0.4375, 0.375, 0.375, 0.125, 0.3125, 0.125, 0.3125, 0.25, 0.375, 0.25, 0.375, 0.375, 0.3125, 0.375, 0.3125, 0.5, 0.375, 0.5, 0.3437, 0.0, 0.3125, 0.125, 0.375, 0.125, 0.375, 0.25, 0.3125, 0.25, 0.3125, 0.375, 0.375, 0.375, 0.2812, 0.0, 0.25, 0.125, 0.3125, 0.125, 0.3125, 0.25, 0.25, 0.25, 0.25, 0.375, 0.3125, 0.375, 0.3025, 0.3951, 0.3025, 0.3951, 0.305, 0.5, 0.305, 0.5, 0.3125, 0.125, 0.25, 0.125, 0.25, 0.25, 0.3125, 0.25, 0.25, 0.39, 0.25, 0.39, 0.3025, 0.3951, 0.3025, 0.3951, 0.2187, 0.0, 0.1875, 0.125, 0.25, 0.125, 0.25, 0.25, 0.1875, 0.25, 0.1875, 0.375, 0.25, 0.375, 0.195, 0.5, 0.195, 0.5, 0.1975, 0.3951, 0.1975, 0.3951, 0.25, 0.125, 0.1875, 0.125, 0.1875, 0.25, 0.25, 0.25, 0.1875, 0.125, 0.125, 0.125, 0.125, 0.25, 0.1875, 0.25, 0.1875, 0.375, 0.125, 0.375, 0.125, 0.5, 0.1875, 0.5, 0.1562, 0.0, 0.125, 0.125, 0.1875, 0.125, 0.1875, 0.25, 0.125, 0.25, 0.125, 0.375, 0.1875, 0.375, 0.125, 0.125, 0.0625, 0.125, 0.0625, 0.25, 0.125, 0.25, 0.125, 0.375, 0.0625, 0.375, 0.0625, 0.5, 0.125, 0.5, 0.09375, 0.0, 0.0625, 0.125, 0.125, 0.125, 0.125, 0.25, 0.0625, 0.25, 0.0625, 0.375, 0.125, 0.375, 0.03125, 0.0, 0.0, 0.125, 0.0625, 0.125, 0.0625, 0.25, 0.0, 0.25, 0.0, 0.375, 0.0625, 0.375, 0.0625, 0.125, 0.0, 0.125, 0.0, 0.25, 0.0625, 0.25, 0.0625, 0.375, 0.0, 0.375, 0.0, 0.5, 0.0625, 0.5, 1.0, 0.25, 0.9375, 0.25, 0.9375, 0.375, 1.0, 0.375, 1.0, 0.125, 0.9375, 0.125, 0.9375, 0.25, 1.0, 0.25, 1.0, 0.375, 0.9375, 0.375, 0.9375, 0.5, 1.0, 0.5, 0.9687, 0.0, 0.9375, 0.125, 1.0, 0.125, 0.9375, 0.125, 0.875, 0.125, 0.875, 0.25, 0.9375, 0.25, 0.9375, 0.375, 0.875, 0.375, 0.875, 0.5, 0.9375, 0.5, 0.9062, 0.0, 0.875, 0.125, 0.9375, 0.125, 0.9375, 0.25, 0.875, 0.25, 0.875, 0.375, 0.9375, 0.375, 0.875, 0.375, 0.8125, 0.375, 0.8125, 0.5, 0.875, 0.5, 0.8437, 0.0, 0.8125, 0.125, 0.875, 0.125, 0.875, 0.25, 0.8125, 0.25, 0.8125, 0.375, 0.875, 0.375, 0.875, 0.125, 0.8125, 0.125, 0.8125, 0.25, 0.875, 0.25, 0.7812, 0.0, 0.75, 0.125, 0.8125, 0.125, 0.8125, 0.25, 0.75, 0.25, 0.75, 0.375, 0.8125, 0.375, 0.8125, 0.125, 0.75, 0.125, 0.75, 0.25, 0.8125, 0.25, 0.8125, 0.375, 0.75, 0.375, 0.75, 0.5, 0.8125, 0.5, 0.305, 0.5, 0.3125, 0.5, 0.3125, 0.375, 0.3025, 0.3951, 0.3025, 0.3951, 0.3125, 0.375, 0.25, 0.375, 0.25, 0.39, 0.1975, 0.3951, 0.1875, 0.375, 0.1875, 0.5, 0.195, 0.5, 0.25, 0.39, 0.25, 0.375, 0.1875, 0.375, 0.1975, 0.3951, 0.1975, 0.3951, 0.1975, 0.3951, 0.195, 0.5, 0.195, 0.5, 0.305, 0.5, 0.305, 0.5, 0.3025, 0.3951, 0.3025, 0.3951, 0.1975, 0.3951, 0.1975, 0.3951, 0.25, 0.39, 0.25, 0.39, 0.25, 0.39, 0.25, 0.39, 0.1975, 0.3951, 0.1975, 0.3951, 0.293, 0.5, 0.305, 0.5, 0.3025, 0.3951, 0.288, 0.4239, 0.288, 0.4239, 0.3025, 0.3951, 0.25, 0.39, 0.25, 0.4139, 0.3025, 0.3951, 0.3025, 0.3951, 0.25, 0.39, 0.25, 0.39, 0.212, 0.4239, 0.1975, 0.3951, 0.195, 0.5, 0.207, 0.5, 0.25, 0.4139, 0.25, 0.39, 0.1975, 0.3951, 0.212, 0.4239, 0.3025, 0.3951, 0.3025, 0.3951, 0.305, 0.5, 0.305, 0.5, 0.195, 0.5, 0.195, 0.5, 0.1975, 0.3951, 0.1975, 0.3951, 0.25, 0.39, 0.25, 0.39, 0.3025, 0.3951, 0.3025, 0.3951, 0.1975, 0.3951, 0.1975, 0.3951, 0.25, 0.39, 0.25, 0.39, 0.1975, 0.3951, 0.1975, 0.3951, 0.25, 0.39, 0.25, 0.39, 0.25, 0.4139, 0.212, 0.4239, 0.207, 0.5, 0.25, 0.5, 0.288, 0.4239, 0.25, 0.4139, 0.25, 0.5, 0.293, 0.5, 0.207, 0.5, 0.207, 0.5, 0.212, 0.4239, 0.212, 0.4239, 0.25, 0.4139, 0.25, 0.4139, 0.288, 0.4239, 0.288, 0.4239, 0.288, 0.4239, 0.288, 0.4239, 0.293, 0.5, 0.293, 0.5, 0.212, 0.4239, 0.212, 0.4239, 0.25, 0.4139, 0.25, 0.4139, 0.0, 0.0, 0.0, 0.0, 0.195, 0.5, 0.1975, 0.3951, 0.0, 0.0, 0.0, 0.0, 0.1975, 0.3951, 0.25, 0.39, 0.0, 0.0, 0.0, 0.0, 0.25, 0.39, 0.3025, 0.3951, 0.0, 0.0, 0.3025, 0.3951, 0.305, 0.5, 0.0, 0.0, 0.0, 0.0, 0.305, 0.5, 0.3025, 0.3951, 0.0, 0.0, 0.0, 0.0, 0.3025, 0.3951, 0.25, 0.39, 0.0, 0.0, 0.0, 0.0, 0.25, 0.39, 0.1975, 0.3951, 0.0, 0.0, 0.0, 0.0, 0.1975, 0.3951, 0.195, 0.5, 0.0, 0.0, 0.25, 0.39, 0.25, 0.39, 0.3025, 0.3951, 0.3025, 0.3951, 0.195, 0.5, 0.195, 0.5, 0.1975, 0.3951, 0.1975, 0.3951, 0.3025, 0.3951, 0.3025, 0.3951, 0.305, 0.5, 0.305, 0.5, 0.1975, 0.3951, 0.1975, 0.3951, 0.25, 0.39, 0.25, 0.39, 0.305, 0.5, 0.305, 0.5, 0.305, 0.5, 0.305, 0.5, 0.3025, 0.3951, 0.305, 0.5, 0.305, 0.5, 0.3025, 0.3951, 0.3025, 0.3951, 0.3025, 0.3951, 0.3025, 0.3951, 0.3025, 0.3951, 0.305, 0.5, 0.3025, 0.3951, 0.3025, 0.3951, 0.305, 0.5, 0.305, 0.5, 0.305, 0.5, 0.305, 0.5, 0.305, 0.5, 0.1975, 0.3951, 0.1975, 0.3951, 0.1975, 0.3951, 0.1975, 0.3951, 0.195, 0.5, 0.1975, 0.3951, 0.1975, 0.3951, 0.195, 0.5, 0.195, 0.5, 0.195, 0.5, 0.195, 0.5, 0.195, 0.5, 0.1975, 0.3951, 0.195, 0.5, 0.195, 0.5, 0.1975, 0.3951, 0.3025, 0.3951, 0.3025, 0.3951, 0.3025, 0.3951, 0.3025, 0.3951, 0.25, 0.39, 0.3025, 0.3951, 0.3025, 0.3951, 0.25, 0.39, 0.25, 0.39, 0.25, 0.39, 0.25, 0.39, 0.25, 0.39, 0.3025, 0.3951, 0.25, 0.39, 0.25, 0.39, 0.3025, 0.3951, 0.1975, 0.3951, 0.1975, 0.3951, 0.1975, 0.3951, 0.1975, 0.3951, 0.25, 0.39, 0.25, 0.39, 0.25, 0.39, 0.25, 0.39, 0.1975, 0.3951, 0.25, 0.39, 0.25, 0.39, 0.1975, 0.3951, 0.1975, 0.3951, 0.1975, 0.3951, 0.1975, 0.3951, 0.1975, 0.3951, 0.25, 0.39, 0.1975, 0.3951, 0.1975, 0.3951, 0.25, 0.39, 0.25, 0.39, 0.25, 0.39, 0.1975, 0.3951, 0.1975, 0.3951, 0.195, 0.5, 0.195, 0.5, 0.1975, 0.3951, 0.1975, 0.3951, 0.25, 0.39, 0.25, 0.39, 0.25, 0.39, 0.25, 0.39, 0.1975, 0.3951, 0.1975, 0.3951, 0.25, 0.39, 0.25, 0.39, 0.305, 0.5, 0.305, 0.5, 0.3025, 0.3951, 0.3025, 0.3951, 0.1975, 0.3951, 0.1975, 0.3951, 0.1975, 0.3951, 0.1975, 0.3951, 0.305, 0.5, 0.305, 0.5, 0.305, 0.5, 0.305, 0.5, 0.25, 0.39, 0.25, 0.39, 0.1975, 0.3951, 0.1975, 0.3951, 0.305, 0.5, 0.305, 0.5, 0.3025, 0.3951, 0.3025, 0.3951, 0.3025, 0.3951, 0.3025, 0.3951, 0.3025, 0.3951, 0.3025, 0.3951, 0.3025, 0.3951, 0.3025, 0.3951, 0.3025, 0.3951, 0.3025, 0.3951, 0.3025, 0.3951, 0.3025, 0.3951, 0.305, 0.5, 0.305, 0.5, 0.3025, 0.3951, 0.3025, 0.3951, 0.25, 0.39, 0.25, 0.39, 0.25, 0.39, 0.25, 0.39, 0.25, 0.39, 0.25, 0.39, 0.25, 0.39, 0.25, 0.39, 0.3025, 0.3951, 0.3025, 0.3951, 0.1975, 0.3951, 0.1975, 0.3951, 0.1975, 0.3951, 0.1975, 0.3951, 0.1975, 0.3951, 0.1975, 0.3951, 0.195, 0.5, 0.195, 0.5, 0.195, 0.5, 0.195, 0.5, 0.195, 0.5, 0.195, 0.5, 0.305, 0.5, 0.3025, 0.3951, 0.3025, 0.3951, 0.305, 0.5, 0.1975, 0.3951, 0.195, 0.5, 0.195, 0.5, 0.1975, 0.3951, 0.3025, 0.3951, 0.25, 0.39, 0.25, 0.39, 0.3025, 0.3951, 0.25, 0.39, 0.1975, 0.3951, 0.1975, 0.3951, 0.25, 0.39, 0.3025, 0.3951, 0.3025, 0.3951, 0.3025, 0.3951, 0.3025, 0.3951, 0.3025, 0.3951, 0.3025, 0.3951, 0.305, 0.5, 0.305, 0.5, 0.1975, 0.3951, 0.1975, 0.3951, 0.1975, 0.3951, 0.1975, 0.3951, 0.1975, 0.3951, 0.1975, 0.3951, 0.195, 0.5, 0.195, 0.5, 0.195, 0.5, 0.195, 0.5, 0.195, 0.5, 0.195, 0.5, 0.195, 0.5, 0.195, 0.5, 0.1975, 0.3951, 0.1975, 0.3951, 0.3025, 0.3951, 0.3025, 0.3951, 0.3025, 0.3951, 0.3025, 0.3951, 0.3025, 0.3951, 0.3025, 0.3951, 0.25, 0.39, 0.25, 0.39, 0.25, 0.39, 0.25, 0.39, 0.25, 0.39, 0.25, 0.39, 0.25, 0.39, 0.25, 0.39, 0.3025, 0.3951, 0.3025, 0.3951, 0.25, 0.39, 0.25, 0.39, 0.25, 0.39, 0.25, 0.39])
me_sphere.materials.append(mat_deluxe_mortar)
me_sphere.use_mirror_x = True
me_sphere.update()

# ---- objects
ob_deluxemortar = bpy.data.objects.new('DeluxeMortar', me_sphere)

# ---- transforms, parenting, visibility, modifiers, constraints
ob_deluxemortar.location = (0.0, 0.0, 0.0)
ob_deluxemortar.scale = (0.1, 0.1, 0.1)
ob_deluxemortar.use_mesh_mirror_x = True
_m = ob_deluxemortar.modifiers.new('Subdivision', 'SUBSURF')
_m.render_levels = 1
_m = ob_deluxemortar.modifiers.new('Auto Smooth', 'NODES')
_m.node_group = ng_auto_smooth
_gi = [s.identifier for s in ng_auto_smooth.interface.items_tree if s.item_type == 'SOCKET' and s.in_out == 'INPUT']
_m[_gi[1]] = 1.571  # Angle
_m.show_group_selector = False

# ---- collection membership
col_collection.objects.link(ob_deluxemortar)

# ---- scene / render settings (as saved in the file)
scene.frame_start = 1; scene.frame_end = 250; scene.frame_set(1)
scene.render.engine = 'BLENDER_EEVEE_NEXT'
scene.cycles.sampling_pattern = 'TABULATED_SOBOL'
scene.eevee.ray_tracing_options.trace_max_roughness = 0.0
bpy.context.view_layer.update()

# ---- added for rendering (the .blend has no active camera and no usable light): camera, sun
cam_auto = bpy.data.cameras.new('AutoCamera')
cam_auto.lens = 50.0
cam_auto.sensor_width = 36.0
cam_auto.clip_end = 1000.0
ob_auto_camera = bpy.data.objects.new('AutoCamera', cam_auto)
scene.collection.objects.link(ob_auto_camera)
ob_auto_camera.location = (0.379354, -0.513009, 0.303483)
ob_auto_camera.rotation_euler = (1.09748, -7.21219e-08, 0.694738)
scene.camera = ob_auto_camera
light_auto_sun = bpy.data.lights.new('AutoSun', 'SUN')
light_auto_sun.energy = 3.0
light_auto_sun.angle = 0.0523599
ob_auto_sun = bpy.data.objects.new('AutoSun', light_auto_sun)
scene.collection.objects.link(ob_auto_sun)
ob_auto_sun.rotation_euler = (0.872665, 0.174533, 0.523599)
bpy.context.view_layer.update()
